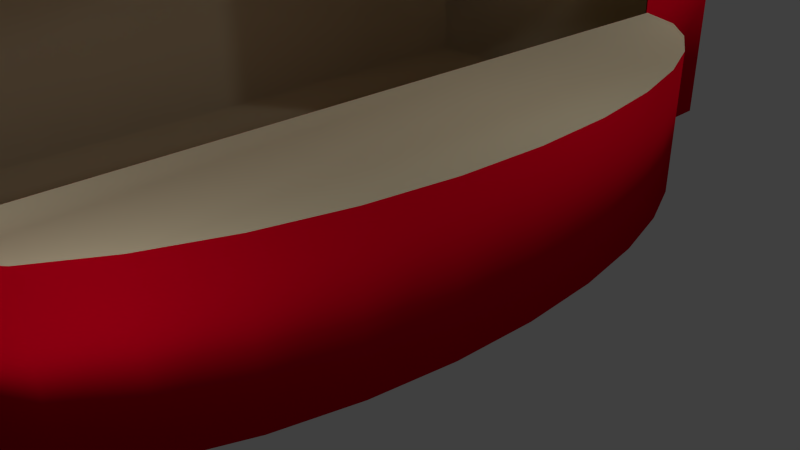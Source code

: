 # Source: armagedom.blend  (saved by Blender 2.79.0; exported with 4.5.12 LTS)
import bpy
from mathutils import Matrix  # noqa: F401  (used for matrix-valued properties, if any)

bpy.ops.wm.read_factory_settings(use_empty=True)
scene = bpy.context.scene
scene.name = 'Scene'

# ---- collections
col_collection_1 = bpy.data.collections.new('Collection 1'); scene.collection.children.link(col_collection_1)

# ---- materials (node trees are filled in below, after node groups)
mat_armagedomvermelho = bpy.data.materials.new('armagedomVermelho')
mat_armagedomvermelho.alpha_threshold = 0.0
mat_armagedomvermelho.use_transparent_shadow = False
mat_armagedomvermelho.diffuse_color = (0.8, 0.0, 0.01697, 1.0)
mat_armagedomvermelho.roughness = 0.5
mat_armagedomvermelho.line_color = (0.0, 0.0, 0.0, 1.0)
mat_armagedomdentro = bpy.data.materials.new('armagedomDentro')
mat_armagedomdentro.alpha_threshold = 0.0
mat_armagedomdentro.use_transparent_shadow = False
mat_armagedomdentro.diffuse_color = (0.8, 0.6878, 0.4668, 1.0)
mat_armagedomdentro.roughness = 0.5
mat_armagedomdentro.line_color = (0.0, 0.0, 0.0, 1.0)
mat_armagedomescrito = bpy.data.materials.new('armagedomEscrito')
mat_armagedomescrito.alpha_threshold = 0.0
mat_armagedomescrito.use_transparent_shadow = False
mat_armagedomescrito.roughness = 0.5
mat_armagedomescrito.line_color = (0.0, 0.0, 0.0, 1.0)

# ---- material node trees

# ---- world
world_world = bpy.data.worlds.new('World'); scene.world = world_world
world_world.color = (0.05088, 0.05088, 0.05088)
world_world.use_sun_shadow = False
world_world.sun_shadow_jitter_overblur = 0.0
world_world.cycles.sampling_method = 'NONE'
world_world.cycles.sample_map_resolution = 256

# ---- cameras
cam_camera = bpy.data.cameras.new('Camera')
cam_camera.clip_end = 100.0
cam_camera.lens = 35.0
cam_camera.sensor_width = 32.0
cam_camera.sensor_height = 18.0
cam_camera.ortho_scale = 7.314
cam_camera.dof.focus_distance = 0.0
cam_camera.dof.aperture_fstop = 128.0

# ---- lights
light_lamp_002 = bpy.data.lights.new('Lamp.002', 'POINT')
light_lamp_002.transmission_factor = 0.0
light_lamp_002.cutoff_distance = 30.0
light_lamp_002.energy = 100.0
light_lamp_002.shadow_buffer_clip_start = 1.001
light_lamp_002.shadow_soft_size = 0.1
light_lamp_002.shadow_maximum_resolution = 0.006
light_lamp_002.use_absolute_resolution = True
light_lamp_002.cycles.use_multiple_importance_sampling = False
light_lamp_001 = bpy.data.lights.new('Lamp.001', 'POINT')
light_lamp_001.transmission_factor = 0.0
light_lamp_001.cutoff_distance = 30.0
light_lamp_001.energy = 100.0
light_lamp_001.shadow_buffer_clip_start = 1.001
light_lamp_001.shadow_soft_size = 0.1
light_lamp_001.shadow_maximum_resolution = 0.006
light_lamp_001.use_absolute_resolution = True
light_lamp_001.cycles.use_multiple_importance_sampling = False
light_lamp = bpy.data.lights.new('Lamp', 'POINT')
light_lamp.transmission_factor = 0.0
light_lamp.cutoff_distance = 30.0
light_lamp.energy = 100.0
light_lamp.shadow_buffer_clip_start = 1.001
light_lamp.shadow_soft_size = 0.1
light_lamp.shadow_maximum_resolution = 0.006
light_lamp.use_absolute_resolution = True
light_lamp.cycles.use_multiple_importance_sampling = False

# ---- meshes
me_c_rculo = bpy.data.meshes.new('Círculo')
me_c_rculo.from_pydata([(0.6076, -0.9087, 0.0), (0.9415, -0.8315, 0.0), (1.234, -0.7071, 0.0), (1.474, -0.5556, 0.0), (1.653, -0.3827, 0.0), (1.763, -0.1951, 0.0), (1.8, 9.655e-07, 0.0), (1.763, 0.1951, 0.0), (1.653, 0.3827, 0.0), (1.474, 0.5556, 0.0), (1.234, 0.7071, 0.0), (0.9415, 0.8315, 0.0), (0.6076, 0.9239, 0.0), (0.1587, -0.9583, 5.834), (0.6076, -0.9087, 5.832), (0.9415, -0.8315, 5.832), (1.234, -0.7071, 5.832), (1.474, -0.5556, 5.832), (1.653, -0.3827, 5.832), (1.763, -0.1951, 5.832), (1.8, 9.655e-07, 5.832), (1.763, 0.1951, 5.832), (1.653, 0.3827, 5.832), (1.474, 0.5556, 5.832), (1.234, 0.7071, 5.832), (0.9415, 0.8315, 5.832), (0.6076, 0.9239, 5.832), (-3.954, -1.352, 0.009034), (-3.954, 1.296, 0.009034), (0.1587, 1.296, 0.009034), (0.1587, -1.352, 0.009034), (-3.954, -1.352, 5.834), (-3.954, 1.296, 5.834), (0.1587, 1.296, 5.834), (0.1587, -1.352, 5.834), (-3.954, -0.9583, 5.834), (-3.954, -0.9583, 0.009034), (0.1749, -0.9583, 0.009034), (-3.954, 0.979, 5.834), (0.1749, 0.979, 0.009034), (-3.954, 0.979, 0.009034), (0.1587, 0.979, 5.834), (0.6076, 0.9239, 4.646), (0.9415, 0.8315, 4.646), (1.234, 0.7071, 4.646), (1.474, 0.5556, 4.646), (1.653, 0.3827, 4.646), (1.763, 0.1951, 4.646), (1.8, 9.655e-07, 4.646), (1.763, -0.1951, 4.646), (1.653, -0.3827, 4.646), (1.474, -0.5556, 4.646), (1.234, -0.7071, 4.646), (0.9415, -0.8315, 4.646), (0.6076, -0.9087, 4.646), (-3.954, -1.352, 4.649), (-3.954, 1.296, 4.649), (0.1587, 1.296, 4.649), (0.1587, -1.352, 4.649), (-3.954, -0.9583, 4.649), (-3.954, 0.979, 4.649), (0.1611, 0.979, 4.649), (0.1611, -0.9583, 4.649), (0.6076, 0.9239, 2.091), (0.9415, 0.8315, 2.091), (1.234, 0.7071, 2.091), (1.474, 0.5556, 2.091), (1.653, 0.3827, 2.091), (1.763, 0.1951, 2.091), (1.8, 9.655e-07, 2.091), (1.763, -0.1951, 2.091), (1.653, -0.3827, 2.091), (1.474, -0.5556, 2.091), (1.234, -0.7071, 2.091), (0.9415, -0.8315, 2.091), (0.6076, -0.9087, 2.091), (-3.954, 1.296, 2.097), (0.1587, 1.296, 2.097), (0.1587, -1.352, 2.097), (-3.954, -0.9583, 2.097), (-3.954, 0.979, 2.097), (-3.954, -1.352, 2.097), (0.1687, 0.979, 2.097), (0.1687, -0.9583, 2.097), (0.6059, -0.8989, -6.104e-07), (0.9384, -0.822, 0.0), (1.23, -0.6982, 0.0), (1.468, -0.5477, 0.0), (1.645, -0.3765, 0.0), (1.753, -0.1916, 0.0), (1.79, 9.655e-07, 0.0), (1.753, 0.1916, 0.0), (1.645, 0.3765, 0.0), (1.468, 0.5477, 0.0), (1.23, 0.6982, 0.0), (0.9382, 0.822, 0.0), (0.6056, 0.9141, -9.156e-07), (0.00591, -0.9535, 5.78), (0.6064, -0.9016, 5.826), (0.9393, -0.8246, 5.826), (1.231, -0.7007, 5.826), (1.47, -0.5498, 5.826), (1.647, -0.3781, 5.826), (1.756, -0.1925, 5.826), (1.792, 9.655e-07, 5.826), (1.756, 0.1925, 5.826), (1.647, 0.3781, 5.826), (1.47, 0.5498, 5.826), (1.231, 0.7007, 5.826), (0.9391, 0.8247, 5.826), (0.6062, 0.9168, 5.826), (-3.949, -1.346, 0.01481), (-3.949, 1.29, 0.01481), (0.153, 1.29, 0.01485), (0.153, -1.346, 0.01484), (-3.949, -1.346, 5.829), (-3.949, 1.29, 5.829), (0.1529, 1.29, 5.829), (0.1529, -1.346, 5.829), (-3.837, -0.9565, 5.782), (-3.947, -0.9583, 0.01611), (0.1704, -0.9541, 0.01694), (-3.837, 0.9807, 5.782), (0.1704, 0.9748, 0.01691), (-3.947, 0.979, 0.01611), (0.0748, 0.9777, 5.78), (0.6059, 0.914, 4.646), (0.9382, 0.822, 4.646), (1.23, 0.6982, 4.646), (1.468, 0.5477, 4.646), (1.645, 0.3765, 4.646), (1.753, 0.1916, 4.646), (1.79, 9.655e-07, 4.646), (1.753, -0.1916, 4.646), (1.645, -0.3765, 4.646), (1.468, -0.5477, 4.646), (1.23, -0.6982, 4.646), (0.9384, -0.822, 4.646), (0.6059, -0.8989, 4.646), (-3.947, -1.345, 4.649), (-3.947, 1.289, 4.649), (0.1516, 1.289, 4.649), (0.1516, -1.345, 4.649), (-3.944, -0.9583, 4.649), (-3.944, 0.979, 4.649), (0.1536, 0.9723, 4.649), (0.1521, -0.9539, 4.649), (0.6061, 0.9156, 2.085), (0.9391, 0.8247, 2.084), (1.231, 0.7007, 2.084), (1.47, 0.5498, 2.084), (1.647, 0.3782, 2.084), (1.756, 0.1925, 2.084), (1.792, 9.655e-07, 2.084), (1.756, -0.1925, 2.084), (1.647, -0.3782, 2.084), (1.47, -0.5498, 2.084), (1.231, -0.7007, 2.084), (0.9392, -0.8246, 2.084), (0.6063, -0.9016, 2.084), (-3.947, 1.289, 2.097), (0.1517, 1.288, 2.097), (0.1517, -1.345, 2.097), (-3.944, -0.9583, 2.097), (-3.944, 0.979, 2.097), (-3.947, -1.345, 2.097), (0.1616, 0.9725, 2.094), (0.1603, -0.9542, 2.093)], [], [(43, 42, 26, 25), (44, 43, 25, 24), (45, 44, 24, 23), (46, 45, 23, 22), (47, 46, 22, 21), (48, 47, 21, 20), (49, 48, 20, 19), (50, 49, 19, 18), (51, 50, 18, 17), (52, 51, 17, 16), (53, 52, 16, 15), (54, 53, 15, 14), (80, 76, 28, 40), (76, 77, 29, 28), (78, 81, 27, 30), (40, 28, 29, 39), (41, 33, 32, 38), (81, 79, 36, 27), (42, 61, 41, 26), (27, 36, 37, 30), (79, 80, 40, 36), (36, 40, 39, 37), (62, 54, 14, 13), (34, 13, 35, 31), (13, 41, 38, 35), (38, 32, 56, 60), (32, 33, 57, 56), (34, 31, 55, 58), (31, 35, 59, 55), (35, 38, 60, 59), (33, 41, 61, 57), (14, 15, 16, 17, 18, 19, 20, 21, 22, 23, 24, 25, 26, 41, 13), (13, 34, 58, 62), (60, 56, 76, 80), (56, 57, 77, 76), (58, 55, 81, 78), (55, 59, 79, 81), (59, 60, 80, 79), (11, 12, 63, 64), (10, 11, 64, 65), (9, 10, 65, 66), (8, 9, 66, 67), (7, 8, 67, 68), (6, 7, 68, 69), (5, 6, 69, 70), (4, 5, 70, 71), (3, 4, 71, 72), (2, 3, 72, 73), (1, 2, 73, 74), (0, 1, 74, 75), (63, 82, 83, 75, 74, 73, 72, 71, 70, 69, 68, 67, 66, 65, 64), (77, 82, 39, 29), (83, 78, 30, 37), (57, 61, 82, 77), (62, 58, 78, 83), (12, 39, 82, 63), (37, 0, 75, 83), (109, 110, 126, 127), (108, 109, 127, 128), (107, 108, 128, 129), (106, 107, 129, 130), (105, 106, 130, 131), (104, 105, 131, 132), (103, 104, 132, 133), (102, 103, 133, 134), (101, 102, 134, 135), (100, 101, 135, 136), (99, 100, 136, 137), (98, 99, 137, 138), (124, 112, 160, 164), (112, 113, 161, 160), (114, 111, 165, 162), (123, 113, 112, 124), (122, 116, 117, 125), (111, 120, 163, 165), (110, 125, 145, 126), (114, 121, 120, 111), (120, 124, 164, 163), (121, 123, 124, 120), (97, 98, 138, 146), (115, 119, 97, 118), (119, 122, 125, 97), (144, 140, 116, 122), (140, 141, 117, 116), (142, 139, 115, 118), (139, 143, 119, 115), (143, 144, 122, 119), (141, 145, 125, 117), (97, 125, 110, 109, 108, 107, 106, 105, 104, 103, 102, 101, 100, 99, 98), (146, 142, 118, 97), (164, 160, 140, 144), (160, 161, 141, 140), (162, 165, 139, 142), (165, 163, 143, 139), (163, 164, 144, 143), (148, 147, 96, 95), (149, 148, 95, 94), (150, 149, 94, 93), (151, 150, 93, 92), (152, 151, 92, 91), (153, 152, 91, 90), (154, 153, 90, 89), (155, 154, 89, 88), (156, 155, 88, 87), (157, 156, 87, 86), (158, 157, 86, 85), (159, 158, 85, 84), (148, 149, 150, 151, 152, 153, 154, 155, 156, 157, 158, 159, 167, 166, 147), (113, 123, 166, 161), (121, 114, 162, 167), (161, 166, 145, 141), (167, 162, 142, 146), (147, 166, 123, 96), (167, 159, 84, 121), (1, 0, 84, 85), (2, 1, 85, 86), (3, 2, 86, 87), (4, 3, 87, 88), (5, 4, 88, 89), (6, 5, 89, 90), (7, 6, 90, 91), (8, 7, 91, 92), (9, 8, 92, 93), (10, 9, 93, 94), (11, 10, 94, 95), (12, 11, 95, 96), (37, 39, 123, 121), (0, 37, 121, 84), (39, 12, 96, 123), (42, 43, 127, 126), (43, 44, 128, 127), (44, 45, 129, 128), (45, 46, 130, 129), (46, 47, 131, 130), (47, 48, 132, 131), (48, 49, 133, 132), (49, 50, 134, 133), (50, 51, 135, 134), (51, 52, 136, 135), (52, 53, 137, 136), (53, 54, 138, 137), (54, 62, 146, 138), (83, 82, 166, 167), (62, 83, 167, 146), (61, 42, 43, 127, 126, 145, 166, 63, 82), (61, 145, 126, 42)])
me_c_rculo.polygons.foreach_set('use_smooth', [True] * 146)
me_c_rculo.polygons.foreach_set('material_index', [2, 2, 2, 2, 2, 2, 2, 2, 2, 2, 2, 2, 0, 0, 0, 0, 0, 0, 2, 0, 0, 0, 2, 0, 0, 0, 0, 0, 0, 0, 0, 0, 0, 0, 0, 0, 0, 0, 0, 0, 0, 0, 0, 0, 0, 0, 0, 0, 0, 0, 1, 0, 0, 0, 0, 0, 0, 0, 0, 0, 0, 0, 0, 0, 0, 0, 0, 0, 0, 1, 1, 1, 1, 1, 1, 0, 1, 1, 1, 0, 1, 1, 1, 1, 1, 1, 1, 1, 1, 0, 1, 1, 1, 1, 1, 0, 0, 0, 0, 0, 0, 0, 0, 0, 0, 0, 0, 0, 1, 0, 1, 0, 0, 0, 0, 0, 0, 0, 0, 0, 0, 0, 0, 0, 0, 0, 0, 0, 0, 0, 0, 0, 0, 0, 0, 0, 0, 0, 0, 0, 0, 0, 0, 0, 0, 0])
_uv = me_c_rculo.uv_layers.new(name='Mapa UV')
_uv.uv.foreach_set('vector', [0.6884, 0.01512, 0.7498, 0.01512, 0.774, 0.9579, 0.7127, 0.9579, 0.6333, 0.01512, 0.6884, 0.01512, 0.7127, 0.9579, 0.6563, 0.9579, 0.5846, 0.01512, 0.6333, 0.01512, 0.6563, 0.9579, 0.6049, 0.9579, 0.5422, 0.01512, 0.5846, 0.01512, 0.6049, 0.9579, 0.5594, 0.9579, 0.505, 0.01512, 0.5422, 0.01512, 0.5594, 0.9579, 0.5192, 0.9579, 0.4705, 0.01512, 0.505, 0.01512, 0.5192, 0.9579, 0.482, 0.9579, 0.4359, 0.01512, 0.4705, 0.01512, 0.482, 0.9579, 0.4445, 0.9579, 0.3985, 0.01512, 0.4359, 0.01512, 0.4445, 0.9579, 0.4036, 0.9579, 0.3556, 0.01512, 0.3985, 0.01512, 0.4036, 0.9579, 0.3571, 0.9579, 0.3064, 0.01512, 0.3556, 0.01512, 0.3571, 0.9579, 0.3044, 0.9579, 0.2507, 0.01512, 0.3064, 0.01512, 0.3044, 0.9579, 0.2455, 0.9579, 0.19, 0.01512, 0.2507, 0.01512, 0.2455, 0.9579, 0.1817, 0.9579, 9.333e-05, 0.4242, 9.333e-05, 0.3959, 0.1866, 0.3959, 0.1866, 0.4242, 9.333e-05, 0.3959, 9.33e-05, 0.02842, 0.1866, 0.02842, 0.1866, 0.3959, 9.354e-05, 0.9999, 9.337e-05, 0.6324, 0.1866, 0.6324, 0.1866, 0.9999, 0.2245, 0.1858, 0.2248, 0.1848, 0.03146, 0.1504, 0.05101, 0.09134, 0.1258, 0.5779, 0.1235, 0.5628, 0.2799, 0.4255, 0.2803, 0.4223, 9.337e-05, 0.6324, 9.335e-05, 0.5973, 0.1866, 0.5973, 0.1866, 0.6324, 0.7498, 0.01512, 0.8296, 0.01512, 0.8542, 0.9579, 0.774, 0.9579, 0.3064, 0.1152, 0.2861, 0.1302, 0.09027, 0.02786, 0.1012, 0.008639, 9.335e-05, 0.5973, 9.333e-05, 0.4242, 0.1866, 0.4242, 0.1866, 0.5973, 0.2861, 0.1302, 0.2245, 0.1858, 0.05101, 0.09134, 0.09027, 0.02786, 0.1093, 0.01512, 0.19, 0.01512, 0.1817, 0.9579, 0.09928, 0.9579, 0.2363, 0.6623, 0.2169, 0.6476, 0.3623, 0.4555, 0.3892, 0.4594, 0.2169, 0.6476, 0.1258, 0.5779, 0.2803, 0.4223, 0.3623, 0.4555, 0.2803, 0.4223, 0.2799, 0.4255, 0.2647, 0.3884, 0.2767, 0.3852, 0.2799, 0.4255, 0.1162, 0.5646, 0.06702, 0.4756, 0.2647, 0.3884, 0.6497, 0.4, 0.3892, 0.4594, 0.3848, 0.3821, 0.6326, 0.3249, 0.3892, 0.4594, 0.3623, 0.4555, 0.3654, 0.3819, 0.3848, 0.3821, 0.3623, 0.4555, 0.2803, 0.4223, 0.2767, 0.3852, 0.3654, 0.3819, 0.1235, 0.5628, 0.1258, 0.5779, 0.04649, 0.4921, 0.06819, 0.4788, 0.1984, 0.667, 0.1827, 0.6799, 0.1664, 0.6892, 0.1506, 0.695, 0.136, 0.6971, 0.1233, 0.6956, 0.1127, 0.6903, 0.1049, 0.6815, 0.1001, 0.6696, 0.09836, 0.655, 0.09988, 0.6382, 0.1046, 0.62, 0.1123, 0.601, 0.1258, 0.5779, 0.2169, 0.6476, 0.2169, 0.6476, 0.2363, 0.6623, 0.1922, 0.7208, 0.1728, 0.7061, 0.2767, 0.3852, 0.2647, 0.3884, 0.2346, 0.2717, 0.2493, 0.2678, 0.2647, 0.3884, 0.06702, 0.4756, 0.02319, 0.3006, 0.2346, 0.2717, 0.6326, 0.3249, 0.3848, 0.3821, 0.3515, 0.2343, 0.5935, 0.169, 0.3848, 0.3821, 0.3654, 0.3819, 0.3354, 0.2396, 0.3515, 0.2343, 0.3654, 0.3819, 0.2767, 0.3852, 0.2493, 0.2678, 0.3354, 0.2396, 0.3744, 0.2642, 0.3743, 0.2951, 0.1875, 0.2946, 0.1876, 0.2636, 0.3745, 0.2358, 0.3744, 0.2642, 0.1876, 0.2636, 0.1877, 0.2352, 0.3745, 0.2104, 0.3745, 0.2358, 0.1877, 0.2352, 0.1878, 0.2098, 0.3746, 0.1882, 0.3745, 0.2104, 0.1878, 0.2098, 0.1878, 0.1876, 0.388, 9.33e-05, 0.4074, 9.33e-05, 0.4074, 0.1869, 0.388, 0.1869, 0.3701, 9.331e-05, 0.3878, 9.33e-05, 0.3878, 0.1869, 0.3701, 0.1869, 0.3523, 9.333e-05, 0.3701, 9.331e-05, 0.3701, 0.1869, 0.3523, 0.1869, 0.3329, 9.335e-05, 0.3523, 9.333e-05, 0.3523, 0.1869, 0.3329, 0.1869, 0.3107, 9.338e-05, 0.3329, 9.335e-05, 0.3329, 0.1869, 0.3107, 0.1869, 0.2853, 9.34e-05, 0.3107, 9.338e-05, 0.3107, 0.1869, 0.2853, 0.1869, 0.2569, 9.341e-05, 0.2853, 9.34e-05, 0.2853, 0.1869, 0.2569, 0.1869, 0.2263, 9.344e-05, 0.2569, 9.341e-05, 0.2569, 0.1869, 0.2263, 0.1869, 0.9908, 0.3476, 0.9935, 0.3694, 0.8976, 0.3693, 0.9001, 0.3476, 0.9039, 0.3311, 0.9101, 0.3166, 0.9176, 0.3047, 0.9261, 0.2959, 0.9354, 0.2904, 0.9451, 0.2886, 0.9547, 0.2904, 0.964, 0.2959, 0.9726, 0.3047, 0.9801, 0.3166, 0.9862, 0.3311, 9.33e-05, 0.02842, 9.33e-05, 0.0001163, 0.1866, 9.33e-05, 0.1866, 0.02842, 0.41, 0.3742, 0.3748, 0.3742, 0.3748, 0.1876, 0.41, 0.1876, 0.06819, 0.4788, 0.04649, 0.4921, 0.0002619, 0.3029, 0.02319, 0.3006, 0.1728, 0.7061, 0.1922, 0.7208, 0.09733, 0.8467, 0.07791, 0.832, 0.3743, 0.2951, 0.3734, 0.3341, 0.1868, 0.3341, 0.1875, 0.2946, 0.1874, 0.0009006, 0.2263, 9.344e-05, 0.2263, 0.1869, 0.1868, 0.1874, 0.8141, 0.8961, 0.8312, 0.8961, 0.831, 0.9545, 0.8139, 0.9545, 0.7984, 0.896, 0.8141, 0.8961, 0.8139, 0.9545, 0.7983, 0.9544, 0.7844, 0.896, 0.7984, 0.896, 0.7983, 0.9544, 0.7843, 0.9544, 0.7722, 0.896, 0.7844, 0.896, 0.7843, 0.9544, 0.7721, 0.9544, 0.7616, 0.8959, 0.7722, 0.896, 0.7721, 0.9544, 0.7615, 0.9544, 0.7519, 0.8959, 0.7616, 0.8959, 0.7615, 0.9544, 0.7519, 0.9543, 0.7422, 0.8959, 0.7519, 0.8959, 0.7519, 0.9543, 0.7422, 0.9544, 0.7315, 0.896, 0.7422, 0.8959, 0.7422, 0.9544, 0.7316, 0.9544, 0.7193, 0.896, 0.7315, 0.896, 0.7316, 0.9544, 0.7194, 0.9544, 0.7053, 0.896, 0.7193, 0.896, 0.7194, 0.9544, 0.7055, 0.9544, 0.6896, 0.8961, 0.7053, 0.896, 0.7055, 0.9544, 0.6898, 0.9545, 0.6727, 0.8961, 0.6896, 0.8961, 0.6898, 0.9545, 0.6729, 0.9545, 0.8817, 0.2887, 0.8971, 0.2886, 0.897, 0.3917, 0.8817, 0.3917, 0.6502, 0.0003172, 0.8532, 0.0002619, 0.8532, 0.1033, 0.6503, 0.1033, 0.9696, 0.68, 0.7666, 0.68, 0.7667, 0.5769, 0.9696, 0.5769, 0.0585, 0.06098, 0.06657, 0.04238, 0.06354, 0.04113, 0.06164, 0.04075, 0.6503, 0.7803, 0.6502, 0.7649, 0.8532, 0.7649, 0.8534, 0.7805, 0.7666, 0.2886, 0.7858, 0.2887, 0.7858, 0.3917, 0.7667, 0.3917, 0.8312, 0.8961, 0.8537, 0.8962, 0.8536, 0.9544, 0.831, 0.9545, 0.0761, 0.03823, 0.08084, 0.03838, 0.06592, 0.0387, 0.06701, 0.04091, 0.7858, 0.2887, 0.8817, 0.2887, 0.8817, 0.3917, 0.7858, 0.3917, 0.08084, 0.03838, 0.0585, 0.06098, 0.06164, 0.04075, 0.06592, 0.0387, 0.6502, 0.8962, 0.6727, 0.8961, 0.6729, 0.9545, 0.6503, 0.9544, 0.6502, 0.8954, 0.6503, 0.8762, 0.8534, 0.8761, 0.8532, 0.8954, 0.6503, 0.8762, 0.6503, 0.7803, 0.8534, 0.7805, 0.8534, 0.8761, 0.8817, 0.518, 0.897, 0.518, 0.8971, 0.5764, 0.8817, 0.5763, 0.6503, 0.2296, 0.8532, 0.2297, 0.8532, 0.2881, 0.6502, 0.288, 0.9696, 0.7644, 0.7667, 0.7644, 0.7666, 0.706, 0.9696, 0.706, 0.7667, 0.518, 0.7858, 0.518, 0.7858, 0.5763, 0.7666, 0.5764, 0.7858, 0.518, 0.8817, 0.518, 0.8817, 0.5763, 0.7858, 0.5763, 0.8532, 0.2297, 0.8689, 0.2297, 0.8688, 0.2879, 0.8532, 0.2881, 0.8534, 0.8761, 0.8534, 0.7805, 0.8757, 0.7834, 0.8922, 0.788, 0.9066, 0.7941, 0.9184, 0.8016, 0.9272, 0.8101, 0.9326, 0.8193, 0.9344, 0.8288, 0.9326, 0.8383, 0.9272, 0.8475, 0.9184, 0.856, 0.9066, 0.8635, 0.8922, 0.8696, 0.8757, 0.8734, 0.9702, 0.9099, 0.9895, 0.9099, 0.9896, 0.9682, 0.9702, 0.9681, 0.8817, 0.3917, 0.897, 0.3917, 0.897, 0.518, 0.8817, 0.518, 0.6503, 0.1033, 0.8532, 0.1033, 0.8532, 0.2297, 0.6503, 0.2296, 0.9957, 0.08519, 0.9957, 0.2881, 0.8694, 0.2881, 0.8694, 0.08519, 0.7667, 0.3917, 0.7858, 0.3917, 0.7858, 0.518, 0.7667, 0.518, 0.7858, 0.3917, 0.8817, 0.3917, 0.8817, 0.518, 0.7858, 0.518, 0.673, 0.3398, 0.6646, 0.3421, 0.6798, 0.2917, 0.6886, 0.2948, 0.6801, 0.3384, 0.673, 0.3398, 0.6886, 0.2948, 0.6964, 0.2978, 0.6856, 0.3378, 0.6801, 0.3384, 0.6964, 0.2978, 0.703, 0.3007, 0.6897, 0.3377, 0.6856, 0.3378, 0.703, 0.3007, 0.7084, 0.3034, 0.6927, 0.3381, 0.6897, 0.3377, 0.7084, 0.3034, 0.7128, 0.306, 0.695, 0.339, 0.6927, 0.3381, 0.7128, 0.306, 0.7167, 0.3086, 0.6967, 0.3407, 0.695, 0.339, 0.7167, 0.3086, 0.7204, 0.3114, 0.698, 0.3432, 0.6967, 0.3407, 0.7204, 0.3114, 0.7242, 0.3148, 0.6992, 0.347, 0.698, 0.3432, 0.7242, 0.3148, 0.7286, 0.319, 0.7002, 0.3522, 0.6992, 0.347, 0.7286, 0.319, 0.7334, 0.3244, 0.7007, 0.3589, 0.7002, 0.3522, 0.7334, 0.3244, 0.7387, 0.3307, 0.7011, 0.3683, 0.7007, 0.3589, 0.7387, 0.3307, 0.7443, 0.3383, 0.673, 0.3398, 0.6801, 0.3384, 0.6856, 0.3378, 0.6897, 0.3377, 0.6927, 0.3381, 0.695, 0.339, 0.6967, 0.3407, 0.698, 0.3432, 0.6992, 0.347, 0.7002, 0.3522, 0.7007, 0.3589, 0.7011, 0.3683, 0.7002, 0.3828, 0.6516, 0.3463, 0.6646, 0.3421, 0.8532, 0.0002619, 0.8688, 0.0003731, 0.8689, 0.1032, 0.8532, 0.1033, 0.9702, 0.6806, 0.9896, 0.6805, 0.9895, 0.7835, 0.9702, 0.7834, 0.8532, 0.1033, 0.8689, 0.1032, 0.8689, 0.2297, 0.8532, 0.2297, 0.9702, 0.7834, 0.9895, 0.7835, 0.9895, 0.9099, 0.9702, 0.9099, 0.6646, 0.3421, 0.6516, 0.3463, 0.6677, 0.2886, 0.6798, 0.2917, 0.7002, 0.3828, 0.7011, 0.3683, 0.7443, 0.3383, 0.751, 0.3489, 0.0764, 0.03056, 0.0784, 0.03283, 0.07843, 0.03299, 0.07633, 0.03061, 0.07501, 0.0285, 0.0764, 0.03056, 0.07633, 0.03061, 0.07494, 0.02853, 0.07448, 0.02632, 0.07501, 0.0285, 0.07494, 0.02853, 0.0744, 0.02635, 0.07362, 0.02454, 0.07448, 0.02632, 0.0744, 0.02635, 0.07355, 0.02458, 0.07248, 0.02324, 0.07362, 0.02454, 0.07355, 0.02458, 0.07243, 0.0233, 0.0711, 0.02247, 0.07248, 0.02324, 0.07243, 0.0233, 0.07107, 0.02254, 0.06953, 0.02225, 0.0711, 0.02247, 0.07107, 0.02254, 0.06954, 0.02233, 0.06784, 0.02261, 0.06953, 0.02225, 0.06954, 0.02233, 0.06787, 0.02269, 0.06608, 0.02353, 0.06784, 0.02261, 0.06787, 0.02269, 0.06613, 0.02359, 0.06455, 0.02492, 0.06608, 0.02353, 0.06613, 0.02359, 0.06439, 0.02501, 0.0605, 0.01293, 0.06455, 0.02492, 0.06439, 0.02501, 0.06013, 0.01317, 0.04806, 0.0002619, 0.0605, 0.01293, 0.06013, 0.01317, 0.04893, 0.0004637, 0.09027, 0.02786, 0.05101, 0.09134, 0.0585, 0.06098, 0.08084, 0.03838, 0.0784, 0.03283, 0.09027, 0.02786, 0.08084, 0.03838, 0.07843, 0.03299, 0.05101, 0.09134, 0.04806, 0.0002619, 0.04893, 0.0004637, 0.0585, 0.06098, 0.5059, 0.8807, 0.4377, 0.8984, 0.4369, 0.8984, 0.4322, 0.8724, 0.7589, 0.6881, 0.7547, 0.6627, 0.7555, 0.6626, 0.7597, 0.6879, 0.7547, 0.6627, 0.752, 0.6403, 0.7528, 0.6402, 0.7555, 0.6626, 0.752, 0.6403, 0.7499, 0.6208, 0.7507, 0.6207, 0.7528, 0.6402, 0.7499, 0.6208, 0.7483, 0.6037, 0.7491, 0.6036, 0.7507, 0.6207, 0.7483, 0.6037, 0.7473, 0.5878, 0.7481, 0.5877, 0.7491, 0.6036, 0.7473, 0.5878, 0.7469, 0.5718, 0.7477, 0.5718, 0.7481, 0.5877, 0.7469, 0.5718, 0.7469, 0.5546, 0.7477, 0.5546, 0.7477, 0.5718, 0.7469, 0.5546, 0.7472, 0.5349, 0.748, 0.5349, 0.7477, 0.5546, 0.7472, 0.5349, 0.7478, 0.5123, 0.7486, 0.5123, 0.748, 0.5349, 0.7478, 0.5123, 0.7486, 0.4866, 0.7494, 0.4866, 0.7486, 0.5123, 0.7486, 0.4866, 0.7502, 0.4586, 0.751, 0.4587, 0.7494, 0.4866, 0.7502, 0.4586, 0.7528, 0.4215, 0.7535, 0.4206, 0.751, 0.4587, 0.6999, 0.3839, 0.6502, 0.3466, 0.6516, 0.3463, 0.7002, 0.3828, 0.7528, 0.4215, 0.6999, 0.3839, 0.7002, 0.3828, 0.7535, 0.4206, 0.4218, 0.8394, 0.5059, 0.8807, 0.5112, 0.9677, 0.4507, 0.9788, 0.4322, 0.8724, 0.4211, 0.8391, 0.5361, 0.8373, 0.5491, 0.7494, 0.439, 0.753, 0.2748, 0.8458, 0.2518, 0.8831, 0.4322, 0.8724, 0.4218, 0.8394])
me_c_rculo.materials.append(mat_armagedomvermelho)
me_c_rculo.materials.append(mat_armagedomdentro)
me_c_rculo.materials.append(mat_armagedomescrito)
me_c_rculo.use_remesh_preserve_volume = False
me_c_rculo.use_remesh_preserve_attributes = False
me_c_rculo.use_mirror_vertex_groups = False
me_c_rculo.update()

# ---- objects
ob_lamp_002 = bpy.data.objects.new('Lamp.002', light_lamp_002)
ob_lamp_001 = bpy.data.objects.new('Lamp.001', light_lamp_001)
ob_c_rculo = bpy.data.objects.new('Círculo', me_c_rculo)
ob_lamp = bpy.data.objects.new('Lamp', light_lamp)
ob_camera = bpy.data.objects.new('Camera', cam_camera)

# ---- transforms, parenting, visibility, modifiers, constraints
ob_lamp_002.location = (3.307, -5.81, 3.541)
ob_lamp_002.rotation_euler = (0.6503, 0.05522, 1.866)
ob_lamp_002.lock_rotations_4d = False
ob_lamp_002.empty_display_type = 'ARROWS'
ob_lamp_002.color = (0.0, 0.0, 0.0, 0.0)
ob_lamp_002.lineart.crease_threshold = 0.0
ob_lamp_001.location = (2.623, 7.474, 5.346)
ob_lamp_001.rotation_euler = (0.6503, 0.05522, 1.866)
ob_lamp_001.lock_rotations_4d = False
ob_lamp_001.empty_display_type = 'ARROWS'
ob_lamp_001.color = (0.0, 0.0, 0.0, 0.0)
ob_lamp_001.lineart.crease_threshold = 0.0
ob_c_rculo.location = (-0.2484, 0.1645, 0.0295)
ob_c_rculo.scale = (1.5, 5.852, 1.0)
ob_c_rculo.lineart.crease_threshold = 0.0
ob_lamp.location = (4.076, 1.005, 5.904)
ob_lamp.rotation_euler = (0.6503, 0.05522, 1.866)
ob_lamp.lock_rotations_4d = False
ob_lamp.empty_display_type = 'ARROWS'
ob_lamp.color = (0.0, 0.0, 0.0, 0.0)
ob_lamp.lineart.crease_threshold = 0.0
ob_camera.location = (7.481, -6.508, 5.344)
ob_camera.rotation_euler = (1.109, 0.01082, 0.8149)
ob_camera.lock_rotations_4d = False
ob_camera.empty_display_type = 'ARROWS'
ob_camera.color = (0.0, 0.0, 0.0, 0.0)
ob_camera.display_type = 'WIRE'
ob_camera.lineart.crease_threshold = 0.0

# ---- collection membership
col_collection_1.objects.link(ob_lamp_002)
col_collection_1.objects.link(ob_lamp_001)
col_collection_1.objects.link(ob_c_rculo)
col_collection_1.objects.link(ob_lamp)
col_collection_1.objects.link(ob_camera)

# ---- scene / render settings (as saved in the file)
scene.camera = ob_camera
scene.frame_start = 1; scene.frame_end = 250; scene.frame_set(1)
scene.render.engine = 'BLENDER_EEVEE_NEXT'
scene.render.resolution_percentage = 50
scene.render.dither_intensity = 0.0
scene.cycles.use_denoising = False
scene.cycles.samples = 10
scene.cycles.sampling_pattern = 'TABULATED_SOBOL'
scene.cycles.light_sampling_threshold = 0.0
scene.cycles.use_adaptive_sampling = False
scene.cycles.use_light_tree = False
scene.cycles.blur_glossy = 0.0
scene.cycles.volume_bounces = 1
scene.cycles.pixel_filter_type = 'GAUSSIAN'
scene.cycles.sample_clamp_indirect = 0.0
scene.view_settings.view_transform = 'Standard'
bpy.context.view_layer.update()
